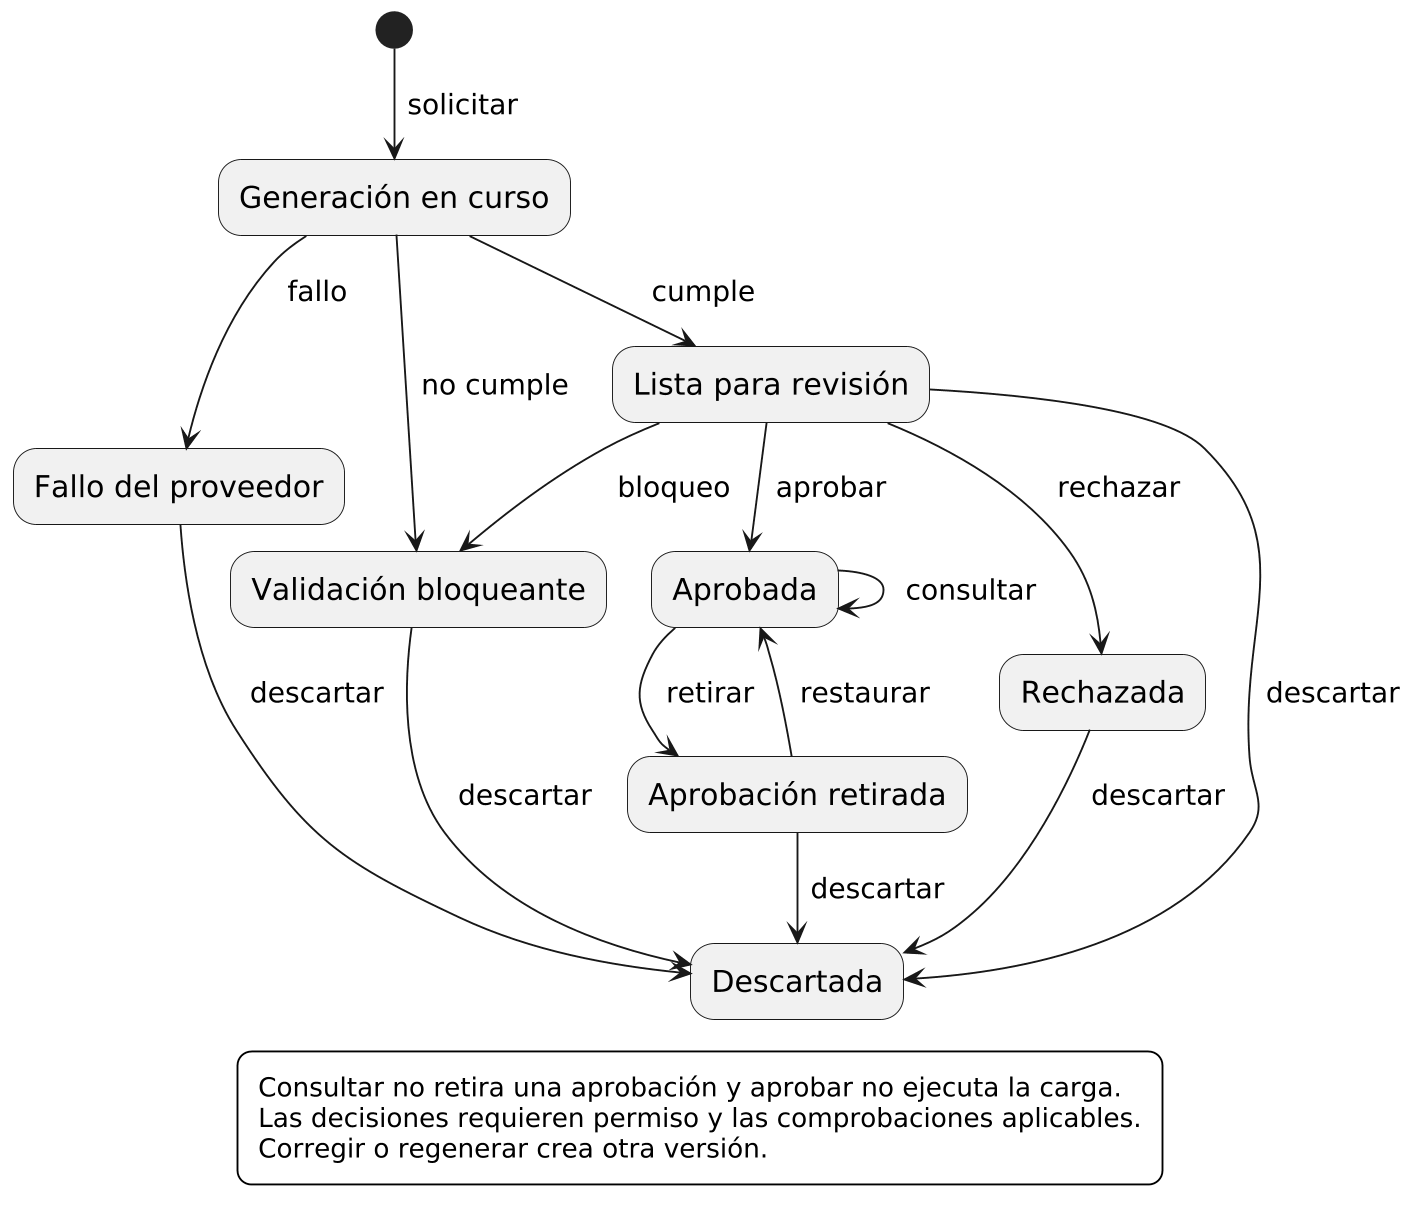

The diagram above was rendered by PlantUML. Its source (embedded in the PNG):
@startuml
skinparam backgroundColor white
skinparam monochrome true
skinparam shadowing false
skinparam defaultFontName DejaVu Sans
skinparam defaultFontSize 16
skinparam ArrowFontSize 15
skinparam NoteFontSize 14
skinparam Padding 6
skinparam nodesep 24
skinparam ranksep 28
skinparam dpi 180
skinparam wrapWidth 220
skinparam maxMessageSize 190
skinparam sequenceMessageAlign center
hide empty members
hide circle
skinparam classAttributeIconSize 0


hide empty description
state "Generación en curso" as G
state "Fallo del proveedor" as F
state "Validación bloqueante" as V
state "Lista para revisión" as R
state "Aprobada" as A
state "Rechazada" as RE
state "Aprobación retirada" as I
state "Descartada" as D
[*] --> G : solicitar
G --> F : fallo
G --> V : no cumple
G --> R : cumple
R --> A : aprobar
R --> RE : rechazar
R --> V : bloqueo
A --> A : consultar
A --> I : retirar
I --> A : restaurar
R --> D : descartar
V --> D : descartar
F --> D : descartar
RE --> D : descartar
I --> D : descartar
legend bottom
Consultar no retira una aprobación y aprobar no ejecuta la carga.
Las decisiones requieren permiso y las comprobaciones aplicables.
Corregir o regenerar crea otra versión.
endlegend


@enduml